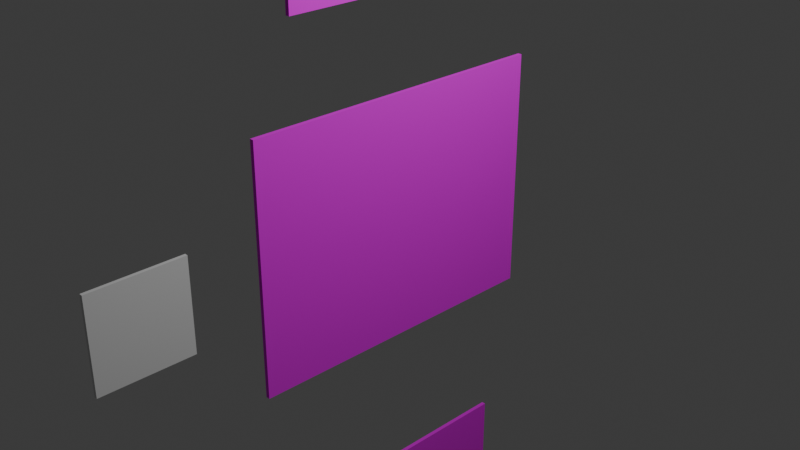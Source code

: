 # Source: props.blend  (saved by Blender 4.2.66; exported with 4.5.12 LTS)
import bpy
from mathutils import Matrix  # noqa: F401  (used for matrix-valued properties, if any)

bpy.ops.wm.read_factory_settings(use_empty=True)
scene = bpy.context.scene
scene.name = 'Scene'

# ---- collections
col_collection = bpy.data.collections.new('Collection'); scene.collection.children.link(col_collection)

# ---- images (referenced by path relative to the original .blend; pixels are not part of the script)
import os
ASSET_DIR = os.environ.get("B2B_ASSET_DIR", "")  # directory of the original .blend (textures are referenced by path, not embedded)
HERE = os.path.dirname(os.path.abspath(__file__))  # packed textures are extracted next to this script under _unpacked/

def load_image(name, relpath, width, height, colorspace="sRGB"):
    """Load a texture the original file referenced (path relative to the .blend, or extracted next to this script)."""
    p = next((c for c in (os.path.join(HERE, relpath), os.path.join(ASSET_DIR, relpath)) if relpath and os.path.exists(c)), "")
    if p:
        img = bpy.data.images.load(p, check_existing=True)
        img.name = name
    else:  # same state as the original file: an image datablock whose file is absent (Cycles renders it pink)
        img = bpy.data.images.new(name, width, height)
        img.source = "FILE"
        img.filepath = "//" + (relpath or name)
    img.colorspace_settings.name = colorspace
    return img
img_t_paintings_png = load_image('T_Paintings.png', 'T_Paintings.png', 1024, 1024, 'sRGB')

# ---- materials (node trees are filled in below, after node groups)
mat_material_001 = bpy.data.materials.new('Material.001')

# ---- material node trees
mat_material_001.use_nodes = True; mat_material_001.node_tree.nodes.clear()
_N = mat_material_001.node_tree.nodes; _L = mat_material_001.node_tree.links
n0 = _N.new('ShaderNodeBsdfPrincipled'); n0.name = 'Principled BSDF'; n0.location = (10, 300)
n1 = _N.new('ShaderNodeOutputMaterial'); n1.name = 'Material Output'; n1.location = (300, 300)
n2 = _N.new('ShaderNodeTexImage'); n2.name = 'Image Texture'; n2.location = (-280, 280)
n2.image = img_t_paintings_png
n3 = _N.new('ShaderNodeAttribute'); n3.name = 'Attribute'; n3.location = (-180, 260)
_L.new(n0.outputs[0], n1.inputs[0])
_L.new(n2.outputs[0], n0.inputs[0])
_L.new(n3.outputs[3], n0.inputs[3])
n1.is_active_output = True

# ---- world
world_world = bpy.data.worlds.new('World'); scene.world = world_world
world_world.use_nodes = True; world_world.node_tree.nodes.clear()
_N = world_world.node_tree.nodes; _L = world_world.node_tree.links
n0 = _N.new('ShaderNodeOutputWorld'); n0.name = 'World Output'; n0.location = (300, 300)
n1 = _N.new('ShaderNodeBackground'); n1.name = 'Background'; n1.location = (10, 300)
n1.inputs[0].default_value = (0.05088, 0.05088, 0.05088, 1.0)
_L.new(n1.outputs[0], n0.inputs[0])
n0.is_active_output = True
world_world.color = (0.05088, 0.05088, 0.05088)
world_world.sun_shadow_jitter_overblur = 0.0

# ---- cameras
cam_camera = bpy.data.cameras.new('Camera')
cam_camera.clip_end = 100.0
cam_camera.ortho_scale = 7.314

# ---- lights
light_light = bpy.data.lights.new('Light', 'POINT')
light_light.energy = 1000.0
light_light.shadow_soft_size = 0.1

# ---- meshes
me_cube_001 = bpy.data.meshes.new('Cube.001')
me_cube_001.from_pydata([(-0.01808, -0.5, -0.5), (-0.01808, -0.5, 0.5), (-0.01808, 0.5, -0.5), (-0.01808, 0.5, 0.5), (0.01808, -0.5, -0.5), (0.01808, -0.5, 0.5), (0.01808, 0.5, -0.5), (0.01808, 0.5, 0.5)], [], [(0, 1, 3, 2), (2, 3, 7, 6), (6, 7, 5, 4), (4, 5, 1, 0), (2, 6, 4, 0), (7, 3, 1, 5)])
_uv = me_cube_001.uv_layers.new(name='UVMap')
_uv.uv.foreach_set('vector', [0.375, 0.0, 0.625, 0.0, 0.625, 0.25, 0.375, 0.25, 0.375, 0.25, 0.625, 0.25, 0.625, 0.5, 0.375, 0.5, 0.375, 0.5, 0.625, 0.5, 0.625, 0.75, 0.375, 0.75, 0.375, 0.75, 0.625, 0.75, 0.625, 1.0, 0.375, 1.0, 0.125, 0.5, 0.375, 0.5, 0.375, 0.75, 0.125, 0.75, 0.625, 0.5, 0.875, 0.5, 0.875, 0.75, 0.625, 0.75])
me_cube_001.update()
me_cube_002 = bpy.data.meshes.new('Cube.002')
me_cube_002.from_pydata([(-0.05582, -1.75, -1.35), (-0.05582, -1.75, 1.35), (-0.05582, 1.75, -1.35), (-0.05582, 1.75, 1.35), (0.05582, -1.75, -1.35), (0.05582, -1.75, 1.35), (0.05582, 1.75, -1.35), (0.05582, 1.75, 1.35)], [], [(0, 1, 3, 2), (2, 3, 7, 6), (6, 7, 5, 4), (4, 5, 1, 0), (2, 6, 4, 0), (7, 3, 1, 5)])
_uv = me_cube_002.uv_layers.new(name='UVMap')
_uv.uv.foreach_set('vector', [0.4898, 0.2874, 0.4898, 0.6031, 0.8959, 0.6031, 0.8959, 0.2874, 0.4843, 0.4989, 0.4843, 0.4989, 0.4843, 0.4989, 0.4843, 0.4989, 0.4355, 0.2874, 0.4355, 0.6031, 0.02933, 0.6031, 0.02933, 0.2874, 0.4843, 0.4989, 0.4843, 0.4989, 0.4843, 0.4989, 0.4843, 0.4989, 0.4843, 0.4989, 0.4843, 0.4989, 0.4843, 0.4989, 0.4843, 0.4989, 0.4843, 0.4989, 0.4843, 0.4989, 0.4843, 0.4989, 0.4843, 0.4989])
me_cube_002.materials.append(mat_material_001)
me_cube_002.update()
me_cube_003 = bpy.data.meshes.new('Cube.003')
me_cube_003.from_pydata([(-0.05582, -1.3, -1.65), (-0.05582, -1.3, 1.65), (-0.05582, 1.3, -1.65), (-0.05582, 1.3, 1.65), (0.05582, -1.3, -1.65), (0.05582, -1.3, 1.65), (0.05582, 1.3, -1.65), (0.05582, 1.3, 1.65)], [], [(0, 1, 3, 2), (2, 3, 7, 6), (6, 7, 5, 4), (4, 5, 1, 0), (2, 6, 4, 0), (7, 3, 1, 5)])
_uv = me_cube_003.uv_layers.new(name='UVMap')
_uv.uv.foreach_set('vector', [0.3949, 0.6046, 0.3949, 0.9929, 0.7008, 0.9929, 0.7008, 0.6046, 0.4843, 0.4989, 0.4843, 0.4989, 0.4843, 0.4989, 0.4843, 0.4989, 0.3229, 0.6046, 0.3229, 0.9929, 0.01695, 0.9929, 0.01695, 0.6046, 0.4843, 0.4989, 0.4843, 0.4989, 0.4843, 0.4989, 0.4843, 0.4989, 0.4843, 0.4989, 0.4843, 0.4989, 0.4843, 0.4989, 0.4843, 0.4989, 0.4843, 0.4989, 0.4843, 0.4989, 0.4843, 0.4989, 0.4843, 0.4989])
me_cube_003.materials.append(mat_material_001)
me_cube_003.update()
me_cube_004 = bpy.data.meshes.new('Cube.004')
me_cube_004.from_pydata([(-0.05582, -0.5, -0.5), (-0.05582, -0.5, 0.5), (-0.05582, 0.5, -0.5), (-0.05582, 0.5, 0.5), (0.05582, -0.5, -0.5), (0.05582, -0.5, 0.5), (0.05582, 0.5, -0.5), (0.05582, 0.5, 0.5)], [], [(0, 1, 3, 2), (2, 3, 7, 6), (6, 7, 5, 4), (4, 5, 1, 0), (2, 6, 4, 0), (7, 3, 1, 5)])
_uv = me_cube_004.uv_layers.new(name='UVMap')
_uv.uv.foreach_set('vector', [0.369, 0.02534, 0.369, 0.2697, 0.6949, 0.2697, 0.6949, 0.02534, 0.4843, 0.4989, 0.4843, 0.4989, 0.4843, 0.4989, 0.4843, 0.4989, 0.3553, 0.02534, 0.3553, 0.2697, 0.02946, 0.2697, 0.02946, 0.02534, 0.4843, 0.4989, 0.4843, 0.4989, 0.4843, 0.4989, 0.4843, 0.4989, 0.4843, 0.4989, 0.4843, 0.4989, 0.4843, 0.4989, 0.4843, 0.4989, 0.4843, 0.4989, 0.4843, 0.4989, 0.4843, 0.4989, 0.4843, 0.4989])
me_cube_004.materials.append(mat_material_001)
me_cube_004.update()

# ---- objects
ob_light = bpy.data.objects.new('Light', light_light)
ob_camera = bpy.data.objects.new('Camera', cam_camera)
ob_1x1 = bpy.data.objects.new('1x1', me_cube_001)
ob_sm_painting02 = bpy.data.objects.new('SM_Painting02', me_cube_002)
ob_sm_painting01 = bpy.data.objects.new('SM_Painting01', me_cube_003)
ob_sm_painting03 = bpy.data.objects.new('SM_Painting03', me_cube_004)

# ---- transforms, parenting, visibility, modifiers, constraints
ob_light.location = (4.076, 1.005, 5.904)
ob_light.rotation_euler = (0.6503, 0.05522, 1.866)
ob_light.lock_rotations_4d = False
ob_light.empty_display_type = 'ARROWS'
ob_light.color = (0.0, 0.0, 0.0, 0.0)
ob_light.lineart.crease_threshold = 0.0
ob_camera.location = (7.359, -6.926, 4.958)
ob_camera.rotation_euler = (1.109, 0.0, 0.8149)
ob_camera.lock_rotations_4d = False
ob_camera.empty_display_type = 'ARROWS'
ob_camera.color = (0.0, 0.0, 0.0, 0.0)
ob_camera.display_type = 'WIRE'
ob_camera.lineart.crease_threshold = 0.0
ob_1x1.location = (0.0, -3.0, 0.0)
ob_sm_painting02.location = (0.0, 0.0, 0.0)
ob_sm_painting02.scale = (0.3961, 1.0, 1.0)
ob_sm_painting01.location = (0.0, 0.0, 4.0)
ob_sm_painting01.scale = (0.3961, 1.0, 1.0)
ob_sm_painting03.location = (0.0, 0.0, -4.0)
ob_sm_painting03.scale = (0.3961, 2.8, 2.1)

# ---- collection membership
col_collection.objects.link(ob_light)
col_collection.objects.link(ob_camera)
col_collection.objects.link(ob_1x1)
col_collection.objects.link(ob_sm_painting02)
col_collection.objects.link(ob_sm_painting01)
col_collection.objects.link(ob_sm_painting03)

# ---- scene / render settings (as saved in the file)
scene.camera = ob_camera
scene.frame_start = 1; scene.frame_end = 250; scene.frame_set(1)
scene.render.engine = 'BLENDER_EEVEE_NEXT'
bpy.context.view_layer.update()
